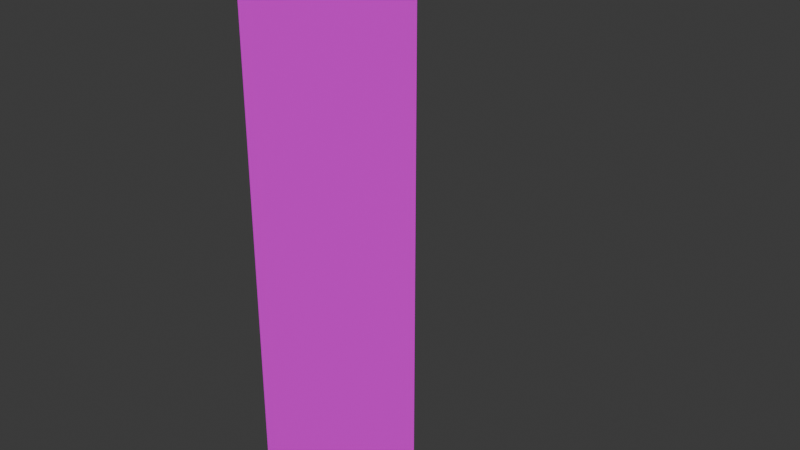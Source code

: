 # Source: Wall_Angle_Out.blend  (saved by Blender 5.2.45; exported with 4.5.12 LTS)
import bpy
from mathutils import Matrix  # noqa: F401  (used for matrix-valued properties, if any)

bpy.ops.wm.read_factory_settings(use_empty=True)
scene = bpy.context.scene
scene.name = 'Scene'

# ---- collections
col_collection = bpy.data.collections.new('Collection'); scene.collection.children.link(col_collection)

# ---- images (referenced by path relative to the original .blend; pixels are not part of the script)
import os
ASSET_DIR = os.environ.get("B2B_ASSET_DIR", "")  # directory of the original .blend (textures are referenced by path, not embedded)
HERE = os.path.dirname(os.path.abspath(__file__))  # packed textures are extracted next to this script under _unpacked/

def load_image(name, relpath, width, height, colorspace="sRGB"):
    """Load a texture the original file referenced (path relative to the .blend, or extracted next to this script)."""
    p = next((c for c in (os.path.join(HERE, relpath), os.path.join(ASSET_DIR, relpath)) if relpath and os.path.exists(c)), "")
    if p:
        img = bpy.data.images.load(p, check_existing=True)
        img.name = name
    else:  # same state as the original file: an image datablock whose file is absent (Cycles renders it pink)
        img = bpy.data.images.new(name, width, height)
        img.source = "FILE"
        img.filepath = "//" + (relpath or name)
    img.colorspace_settings.name = colorspace
    return img
img_bricks066_1k_jpg_color_jpg = load_image('Bricks066_1K-JPG_Color.jpg', 'Bricks066_1K-JPG_Color.jpg', 1024, 1024, 'sRGB')
img_bricks066_1k_jpg_roughness_jpg = load_image('Bricks066_1K-JPG_Roughness.jpg', 'Bricks066_1K-JPG_Roughness.jpg', 1024, 1024, 'sRGB')
img_bricks066_1k_jpg_normalgl_jpg = load_image('Bricks066_1K-JPG_NormalGL.jpg', 'Bricks066_1K-JPG_NormalGL.jpg', 1024, 1024, 'sRGB')

# ---- materials (node trees are filled in below, after node groups)
mat_bricks = bpy.data.materials.new('Bricks')

# ---- material node trees
mat_bricks.use_nodes = True; mat_bricks.node_tree.nodes.clear()
_N = mat_bricks.node_tree.nodes; _L = mat_bricks.node_tree.links
n0 = _N.new('ShaderNodeBsdfPrincipled'); n0.name = 'Principled BSDF'; n0.location = (-200, 100)
n0.inputs[10].default_value = 0.005
n1 = _N.new('ShaderNodeOutputMaterial'); n1.name = 'Material Output'; n1.location = (200, 100)
n2 = _N.new('ShaderNodeTexImage'); n2.name = 'Image Texture'; n2.location = (-671, 177)
n2.image = img_bricks066_1k_jpg_color_jpg
n3 = _N.new('ShaderNodeTexImage'); n3.name = 'Image Texture.001'; n3.location = (-717, -187)
n3.image = img_bricks066_1k_jpg_roughness_jpg
n4 = _N.new('ShaderNodeTexImage'); n4.name = 'Image Texture.002'; n4.location = (-727, -478)
n4.image = img_bricks066_1k_jpg_normalgl_jpg
n5 = _N.new('ShaderNodeNormalMap'); n5.name = 'Normal Map'; n5.location = (-445, -375)
n5.width = 160
_L.new(n0.outputs[0], n1.inputs[0])
_L.new(n2.outputs[0], n0.inputs[0])
_L.new(n3.outputs[0], n0.inputs[2])
_L.new(n4.outputs[0], n5.inputs[0])
_L.new(n5.outputs[0], n0.inputs[5])
n1.is_active_output = True

# ---- world
world_world = bpy.data.worlds.new('World'); scene.world = world_world
world_world.use_nodes = True; world_world.node_tree.nodes.clear()
_N = world_world.node_tree.nodes; _L = world_world.node_tree.links
n0 = _N.new('ShaderNodeOutputWorld'); n0.name = 'World Output'; n0.location = (200, 100)
n1 = _N.new('ShaderNodeBackground'); n1.name = 'Background'; n1.location = (-200, 100)
n1.inputs[0].default_value = (0.05088, 0.05088, 0.05088, 1.0)
_L.new(n1.outputs[0], n0.inputs[0])
n0.is_active_output = True
world_world.color = (0.05088, 0.05088, 0.05088)
world_world.sun_shadow_jitter_overblur = 0.0

# ---- meshes
me_plane = bpy.data.meshes.new('Plane')
me_plane.from_pydata([(0.0, 1.0, 3.0), (0.0, 0.0, 3.0), (0.0, 1.0, 0.0), (0.0, 0.0, 0.0), (1.0, 0.0, 3.0), (1.0, 0.0, 0.0)], [], [(0, 1, 3, 2), (3, 1, 4, 5)])
_uv = me_plane.uv_layers.new(name='UVMap')
_uv.uv.foreach_set('vector', [1.0, 3.0, 0.0, 3.0, 0.0, 0.0, 1.0, 0.0, 0.0, 0.0, 0.0, 3.0, -1.0, 3.0, -1.0, 0.0])
me_plane.materials.append(mat_bricks)
me_plane.update()

# ---- objects
ob_plane = bpy.data.objects.new('Plane', me_plane)

# ---- transforms, parenting, visibility, modifiers, constraints
ob_plane.location = (0.0, 0.0, 0.0)

# ---- collection membership
scene.collection.objects.link(ob_plane)

# ---- scene / render settings (as saved in the file)
scene.frame_start = 1; scene.frame_end = 250; scene.frame_set(1)
scene.render.engine = 'BLENDER_EEVEE_NEXT'
scene.render.bake_bias = 0.0
scene.render.bake_samples = 0
scene.eevee.fast_gi_thickness_far = 0.0
bpy.context.view_layer.update()

# ---- added for rendering (the .blend has no active camera and no usable light): camera, sun
cam_auto = bpy.data.cameras.new('AutoCamera')
cam_auto.lens = 50.0
cam_auto.sensor_width = 36.0
cam_auto.clip_end = 1000.0
ob_auto_camera = bpy.data.objects.new('AutoCamera', cam_auto)
scene.collection.objects.link(ob_auto_camera)
ob_auto_camera.location = (3.56862, -3.18235, 3.9549)
ob_auto_camera.rotation_euler = (1.09748, -7.21219e-08, 0.694738)
scene.camera = ob_auto_camera
light_auto_sun = bpy.data.lights.new('AutoSun', 'SUN')
light_auto_sun.energy = 3.0
light_auto_sun.angle = 0.0523599
ob_auto_sun = bpy.data.objects.new('AutoSun', light_auto_sun)
scene.collection.objects.link(ob_auto_sun)
ob_auto_sun.rotation_euler = (0.872665, 0.174533, 0.523599)
bpy.context.view_layer.update()
